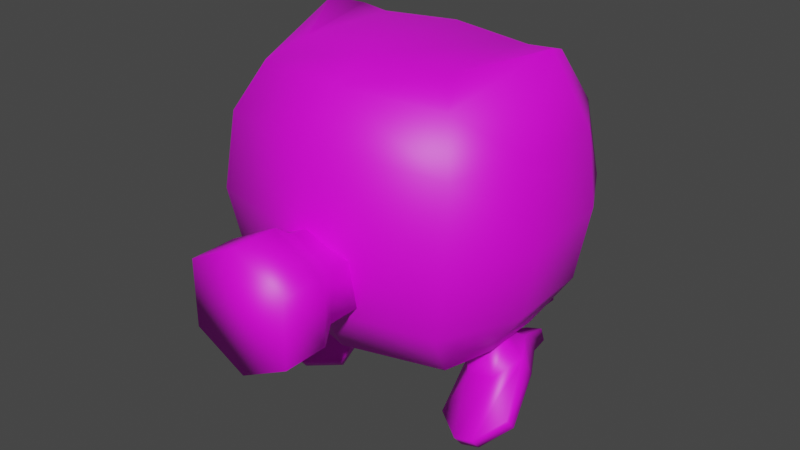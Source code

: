 # Source: bot_000.blend  (saved by Blender 4.1.24; exported with 4.5.12 LTS)
import bpy
from mathutils import Matrix  # noqa: F401  (used for matrix-valued properties, if any)

bpy.ops.wm.read_factory_settings(use_empty=True)
scene = bpy.context.scene
scene.name = 'Scene'

# ---- collections
col_collection = bpy.data.collections.new('Collection'); scene.collection.children.link(col_collection)

# ---- images (referenced by path relative to the original .blend; pixels are not part of the script)
import os
ASSET_DIR = os.environ.get("B2B_ASSET_DIR", "")  # directory of the original .blend (textures are referenced by path, not embedded)
HERE = os.path.dirname(os.path.abspath(__file__))  # packed textures are extracted next to this script under _unpacked/

def load_image(name, relpath, width, height, colorspace="sRGB"):
    """Load a texture the original file referenced (path relative to the .blend, or extracted next to this script)."""
    p = next((c for c in (os.path.join(HERE, relpath), os.path.join(ASSET_DIR, relpath)) if relpath and os.path.exists(c)), "")
    if p:
        img = bpy.data.images.load(p, check_existing=True)
        img.name = name
    else:  # same state as the original file: an image datablock whose file is absent (Cycles renders it pink)
        img = bpy.data.images.new(name, width, height)
        img.source = "FILE"
        img.filepath = "//" + (relpath or name)
    img.colorspace_settings.name = colorspace
    return img
img_bot_000 = load_image('bot_000', 'bot_000.png', 1024, 1024, 'sRGB')

# ---- materials (node trees are filled in below, after node groups)
mat_bot_000 = bpy.data.materials.new('bot_000')
mat_bot_000.use_transparent_shadow = False

# ---- material node trees
mat_bot_000.use_nodes = True; mat_bot_000.node_tree.nodes.clear()
_N = mat_bot_000.node_tree.nodes; _L = mat_bot_000.node_tree.links
n0 = _N.new('ShaderNodeBsdfPrincipled'); n0.name = 'Principled BSDF'; n0.location = (10, 300)
n1 = _N.new('ShaderNodeOutputMaterial'); n1.name = 'Material Output'; n1.location = (300, 300)
n2 = _N.new('ShaderNodeTexImage'); n2.name = 'Image Texture'; n2.location = (-283, 300)
n2.image = img_bot_000
_L.new(n0.outputs[0], n1.inputs[0])
_L.new(n2.outputs[0], n0.inputs[0])
n1.is_active_output = True

# ---- world
world_world = bpy.data.worlds.new('World'); scene.world = world_world
world_world.use_nodes = True; world_world.node_tree.nodes.clear()
_N = world_world.node_tree.nodes; _L = world_world.node_tree.links
n0 = _N.new('ShaderNodeOutputWorld'); n0.name = 'World Output'; n0.location = (300, 300)
n1 = _N.new('ShaderNodeBackground'); n1.name = 'Background'; n1.location = (10, 300)
n1.inputs[0].default_value = (0.05088, 0.05088, 0.05088, 1.0)
_L.new(n1.outputs[0], n0.inputs[0])
n0.is_active_output = True
world_world.color = (0.05088, 0.05088, 0.05088)
world_world.use_sun_shadow = False
world_world.sun_shadow_jitter_overblur = 0.0

# ---- meshes
me_plane = bpy.data.meshes.new('Plane')
me_plane.from_pydata([(0.1351, -0.5601, 0.09042), (0.1351, -0.5601, -0.07857), (-0.1351, -0.5601, 0.09042), (-0.1351, -0.5601, -0.07857), (1.081e-07, -0.5601, 0.1615), (1.081e-07, -0.5601, -0.1497), (0.1351, -0.4432, 0.09042), (0.1351, -0.4432, -0.07857), (-0.1351, -0.4432, 0.09042), (-0.1351, -0.4432, -0.07857), (1.081e-07, -0.4432, 0.1615), (1.081e-07, -0.4432, -0.1497), (0.1033, -0.3905, 0.07052), (0.1033, -0.3905, -0.05867), (-0.1033, -0.3905, 0.07052), (-0.1033, -0.3905, -0.05867), (8.471e-08, -0.3905, 0.1249), (8.471e-08, -0.3905, -0.113), (0.1033, -0.1988, 0.07052), (0.1033, -0.1988, -0.05867), (-0.1033, -0.1988, 0.07052), (-0.1033, -0.1988, -0.05867), (8.471e-08, -0.1988, 0.1249), (8.471e-08, -0.1988, -0.113), (0.2513, -0.1737, -0.2296), (0.2618, -0.1971, 0.4109), (0.2426, 0.2302, -0.1723), (0.2364, 0.2674, 0.4065), (0.2786, 0.3312, 0.2926), (0.3144, -0.2587, 0.2926), (0.3098, 0.3484, 0.1001), (0.05829, 0.3543, -0.07298), (0.327, -0.2871, 0.1001), (0.2921, -0.2631, -0.09003), (0.0, 0.2575, -0.1999), (0.0, 0.3022, 0.4065), (0.0, -0.2463, -0.2296), (0.0, -0.2533, 0.4231), (0.0, -0.3316, 0.3096), (0.0, 0.3697, 0.2926), (0.0, 0.362, -0.06618), (0.0, 0.3995, 0.1009), (0.0, -0.3216, -0.09003), (0.0, -0.3568, 0.1001), (0.2837, 0.1243, -0.2296), (0.2908, 0.1754, 0.4569), (0.3849, 0.1622, 0.2926), (0.371, 0.1656, -0.09003), (0.4007, 0.1806, 0.1001), (0.0, 0.1308, -0.2934), (0.0, 0.1738, 0.4685), (0.2514, -0.1313, -0.4476), (0.305, -0.1347, -0.4283), (0.3149, -0.1176, -0.4527), (0.2612, -0.1142, -0.4719), (0.379, -0.06855, -0.3925), (0.3692, -0.08563, -0.3681), (0.1795, -0.05594, -0.464), (0.1696, -0.07302, -0.4397), (0.2993, 0.1298, -0.31), (0.2104, 0.1354, -0.3419), (0.3413, 0.0562, -0.3217), (0.1774, 0.06656, -0.3804), (0.1595, 0.04892, -0.3336), (0.3234, 0.03857, -0.2748), (0.206, -0.02414, -0.3428), (0.2854, -0.02917, -0.3143), (0.1925, 0.1178, -0.295), (0.2814, 0.1122, -0.2632), (0.252, 0.07273, -0.2385), (0.195, 0.07633, -0.2589), (0.2577, -0.01852, -0.2707), (0.2008, -0.01492, -0.2911), (0.2788, 0.02559, -0.246), (0.1739, 0.03222, -0.2836), (0.2473, -0.005458, -0.1635), (0.2205, 0.04168, -0.156), (0.1635, 0.04528, -0.1764), (0.1424, 0.001173, -0.2011), (0.1692, -0.04597, -0.2086), (0.2262, -0.04957, -0.1882), (0.2368, 0.2016, -0.3366), (0.2264, 0.2036, -0.3071), (0.2831, 0.1986, -0.32), (0.2727, 0.2006, -0.2905), (-0.2513, -0.1737, -0.2296), (-0.2618, -0.1971, 0.4109), (-0.2426, 0.2302, -0.1723), (-0.2364, 0.2674, 0.4065), (-0.2786, 0.3312, 0.2926), (-0.3144, -0.2587, 0.2926), (-0.3098, 0.3484, 0.1001), (-0.05829, 0.3543, -0.07298), (-0.327, -0.2871, 0.1001), (-0.2921, -0.2631, -0.09003), (-0.2837, 0.1243, -0.2296), (-0.2908, 0.1754, 0.4569), (-0.3849, 0.1622, 0.2926), (-0.371, 0.1656, -0.09003), (-0.4007, 0.1806, 0.1001), (-0.2514, -0.1313, -0.4476), (-0.305, -0.1347, -0.4283), (-0.3149, -0.1176, -0.4527), (-0.2612, -0.1142, -0.4719), (-0.379, -0.06855, -0.3925), (-0.3692, -0.08563, -0.3681), (-0.1795, -0.05594, -0.464), (-0.1696, -0.07302, -0.4397), (-0.2993, 0.1298, -0.31), (-0.2104, 0.1354, -0.3419), (-0.3413, 0.0562, -0.3217), (-0.1774, 0.06656, -0.3804), (-0.1595, 0.04892, -0.3336), (-0.3234, 0.03857, -0.2748), (-0.206, -0.02414, -0.3428), (-0.2854, -0.02917, -0.3143), (-0.1925, 0.1178, -0.295), (-0.2814, 0.1122, -0.2632), (-0.252, 0.07273, -0.2385), (-0.195, 0.07633, -0.2589), (-0.2577, -0.01852, -0.2707), (-0.2008, -0.01492, -0.2911), (-0.2788, 0.02559, -0.246), (-0.1739, 0.03222, -0.2836), (-0.2473, -0.005458, -0.1635), (-0.2205, 0.04168, -0.156), (-0.1635, 0.04528, -0.1764), (-0.1424, 0.001173, -0.2011), (-0.1692, -0.04597, -0.2086), (-0.2262, -0.04957, -0.1882), (-0.2368, 0.2016, -0.3366), (-0.2264, 0.2036, -0.3071), (-0.2831, 0.1986, -0.32), (-0.2727, 0.2006, -0.2905), (0.3195, 0.08724, 0.4865), (0.3845, -0.06068, 0.2926), (0.3803, -0.06576, -0.09003), (0.4164, -0.07291, 0.1001), (0.2859, -0.0405, -0.2296), (0.0, -0.05537, -0.2918), (0.0, -0.1437, 0.4685), (-0.3195, 0.08724, 0.4865), (-0.3845, -0.06068, 0.2926), (-0.3803, -0.06576, -0.09003), (-0.4164, -0.07291, 0.1001), (-0.2859, -0.0405, -0.2296), (0.2029, 0.1534, 0.4569), (0.2099, -0.1107, 0.4569), (-0.2029, 0.1534, 0.4569), (-0.2099, -0.1107, 0.4569), (0.203, 0.3665, -0.3089), (0.0931, 0.4911, -0.1842), (-0.0931, 0.4911, -0.1842), (-0.203, 0.3665, -0.3089), (-0.0931, 0.2418, -0.4335), (0.0931, 0.2418, -0.4335), (0.1461, 0.2083, -0.1507), (0.07542, 0.298, -0.06102), (-0.1461, 0.2083, -0.1507), (-0.07542, 0.1186, -0.2404), (0.07542, 0.1186, -0.2404), (-0.07542, 0.298, -0.06102), (0.08801, 0.4373, -0.1223), (0.0, 0.4938, -0.1166), (-0.08801, 0.4373, -0.1223), (0.2939, 0.3138, -0.09003), (-0.2939, 0.3138, -0.09003)], [], [(9, 8, 14, 15), (7, 11, 17, 13), (1, 5, 11, 7), (3, 2, 8, 9), (0, 1, 7, 6), (2, 4, 10, 8), (5, 3, 9, 11), (4, 0, 6, 10), (15, 14, 20, 21), (13, 17, 23, 19), (6, 7, 13, 12), (8, 10, 16, 14), (11, 9, 15, 17), (10, 6, 12, 16), (12, 13, 19, 18), (14, 16, 22, 20), (17, 15, 21, 23), (16, 12, 18, 22), (39, 35, 27, 28), (135, 134, 25, 29), (34, 26, 44, 49), (137, 135, 29, 32), (41, 39, 28, 30), (34, 40, 31, 26), (40, 41, 30, 31), (138, 136, 33, 24), (136, 137, 32, 33), (33, 32, 43, 42), (24, 33, 42, 36), (32, 29, 38, 43), (29, 25, 37, 38), (30, 48, 47, 165), (26, 31, 165), (30, 28, 46, 48), (139, 36, 85, 145), (28, 27, 45, 46), (148, 50, 35, 88), (147, 140, 37, 25), (57, 55, 53, 54), (61, 64, 56, 55), (65, 63, 58, 51), (51, 58, 57, 54), (63, 62, 57, 58), (66, 65, 51, 52), (64, 66, 52, 56), (56, 52, 53, 55), (68, 64, 61, 59), (63, 67, 60, 62), (52, 51, 54, 53), (59, 60, 81, 83), (71, 73, 75, 80), (74, 72, 79, 78), (73, 69, 76, 75), (70, 74, 78, 77), (72, 71, 80, 79), (69, 70, 77, 76), (70, 69, 68, 67), (72, 74, 63, 65), (73, 71, 66, 64), (69, 73, 64, 68), (74, 70, 67, 63), (71, 72, 65, 66), (60, 67, 82, 81), (82, 84, 83, 81), (68, 59, 83, 84), (67, 68, 84, 82), (62, 60, 59, 61), (39, 89, 88, 35), (142, 90, 86, 141), (34, 49, 95, 87), (144, 93, 90, 142), (41, 91, 89, 39), (34, 87, 92, 40), (40, 92, 91, 41), (145, 85, 94, 143), (143, 94, 93, 144), (94, 42, 43, 93), (85, 36, 42, 94), (93, 43, 38, 90), (90, 38, 37, 86), (166, 98, 99, 91), (87, 95, 98, 166), (91, 99, 97, 89), (89, 97, 96, 88), (86, 37, 140, 149), (106, 103, 102, 104), (110, 104, 105, 113), (114, 100, 107, 112), (100, 103, 106, 107), (112, 107, 106, 111), (115, 101, 100, 114), (113, 105, 101, 115), (105, 104, 102, 101), (117, 108, 110, 113), (112, 111, 109, 116), (101, 102, 103, 100), (108, 132, 130, 109), (120, 129, 124, 122), (123, 127, 128, 121), (122, 124, 125, 118), (119, 126, 127, 123), (121, 128, 129, 120), (118, 125, 126, 119), (119, 116, 117, 118), (121, 114, 112, 123), (122, 113, 115, 120), (118, 117, 113, 122), (123, 112, 116, 119), (120, 115, 114, 121), (109, 130, 131, 116), (131, 130, 132, 133), (117, 133, 132, 108), (116, 131, 133, 117), (111, 110, 108, 109), (148, 149, 140, 50), (49, 139, 145, 95), (95, 145, 143, 98), (97, 142, 141, 96), (146, 50, 140, 147), (49, 44, 138, 139), (44, 47, 136, 138), (46, 45, 134, 135), (27, 35, 50, 146), (45, 146, 147, 134), (45, 27, 146), (134, 147, 25), (96, 141, 149, 148), (96, 148, 88), (141, 86, 149), (139, 138, 24, 36), (151, 152, 161, 157), (155, 150, 156, 160), (150, 151, 157, 156), (154, 155, 160, 159), (152, 153, 158, 161), (153, 154, 159, 158), (92, 40, 163, 164), (40, 31, 162, 163), (31, 30, 165), (44, 26, 165, 47), (92, 166, 91), (92, 87, 166), (135, 137, 48, 46), (143, 144, 99, 98), (144, 142, 97, 99), (47, 48, 137, 136), (151, 150, 155, 154, 153, 152), (62, 61, 55, 57), (111, 106, 104, 110), (0, 4, 2, 3, 5, 1)])
me_plane.polygons.foreach_set('use_smooth', [True] * 150)
_uv = me_plane.uv_layers.new(name='UVMap')
_uv.uv.foreach_set('vector', [0.8364, 0.79, 0.899, 0.7897, 0.8922, 0.8103, 0.8444, 0.8105, 0.3709, 0.6843, 0.3207, 0.7002, 0.3207, 0.6764, 0.3591, 0.6643, 0.3709, 0.7191, 0.3207, 0.7349, 0.3207, 0.7002, 0.3709, 0.6843, 0.8364, 0.7468, 0.899, 0.7465, 0.899, 0.7897, 0.8364, 0.79, 0.844, 0.5737, 0.9066, 0.574, 0.9066, 0.6172, 0.844, 0.6169, 0.9535, 0.01899, 0.9385, 0.0691, 0.9028, 0.0691, 0.9178, 0.01899, 0.3207, 0.7349, 0.2706, 0.7191, 0.2706, 0.6843, 0.3207, 0.7002, 0.9385, 0.0691, 0.9535, 0.1192, 0.9178, 0.1192, 0.9028, 0.0691, 0.8444, 0.8105, 0.8922, 0.8103, 0.8922, 0.8811, 0.8444, 0.8813, 0.3591, 0.6643, 0.3207, 0.6764, 0.3207, 0.6194, 0.3591, 0.6073, 0.844, 0.6169, 0.9066, 0.6172, 0.8987, 0.6377, 0.8508, 0.6375, 0.9197, 0.3221, 0.9432, 0.3717, 0.9222, 0.3713, 0.9042, 0.3334, 0.3207, 0.7002, 0.2706, 0.6843, 0.2824, 0.6643, 0.3207, 0.6764, 0.9432, 0.3717, 0.9197, 0.4222, 0.9042, 0.4099, 0.9222, 0.3713, 0.8508, 0.6375, 0.8987, 0.6377, 0.8987, 0.7085, 0.8508, 0.7083, 0.8981, 0.2576, 0.9095, 0.2193, 0.9681, 0.2193, 0.9566, 0.2576, 0.3207, 0.6764, 0.2824, 0.6643, 0.2824, 0.6073, 0.3207, 0.6194, 0.9095, 0.2193, 0.8981, 0.181, 0.9566, 0.181, 0.9681, 0.2193, 0.3844, 0.4132, 0.3848, 0.3642, 0.4728, 0.3588, 0.4882, 0.4073, 0.4396, 0.08742, 0.3776, 0.01899, 0.4825, 0.03774, 0.5102, 0.08052, 0.1727, 0.457, 0.1868, 0.5459, 0.146, 0.5688, 0.1152, 0.4674, 0.4505, 0.1587, 0.4396, 0.08742, 0.5102, 0.08052, 0.5264, 0.151, 0.3848, 0.4816, 0.3844, 0.4132, 0.4882, 0.4073, 0.5003, 0.4738, 0.1727, 0.457, 0.2325, 0.4462, 0.2326, 0.4681, 0.1868, 0.5459, 0.386, 0.5305, 0.3848, 0.4816, 0.5003, 0.4738, 0.4078, 0.5316, 0.4432, 0.2793, 0.4519, 0.2286, 0.5216, 0.2214, 0.4911, 0.2749, 0.4519, 0.2286, 0.4505, 0.1587, 0.5264, 0.151, 0.5216, 0.2214, 0.599, 0.335, 0.6673, 0.3221, 0.6776, 0.4434, 0.6077, 0.4434, 0.5383, 0.3502, 0.599, 0.335, 0.6077, 0.4434, 0.5491, 0.4434, 0.6673, 0.3221, 0.7285, 0.3267, 0.7451, 0.4434, 0.6776, 0.4434, 0.5816, 0.02273, 0.6255, 0.0417, 0.6122, 0.139, 0.5644, 0.1396, 0.2917, 0.1692, 0.3566, 0.1658, 0.3663, 0.2351, 0.3091, 0.2382, 0.1868, 0.5459, 0.2326, 0.4681, 0.2326, 0.5569, 0.2917, 0.1692, 0.2917, 0.09707, 0.3575, 0.09391, 0.3566, 0.1658, 0.0612, 0.4772, 0.01899, 0.4848, 0.02359, 0.3893, 0.06024, 0.3696, 0.2917, 0.09707, 0.3106, 0.05243, 0.345, 0.03201, 0.3575, 0.09391, 0.3112, 0.3221, 0.3861, 0.3221, 0.3848, 0.3642, 0.2975, 0.3579, 0.6619, 0.0605, 0.6552, 0.1385, 0.6122, 0.139, 0.6255, 0.0417, 0.7902, 0.1148, 0.8648, 0.1221, 0.8347, 0.143, 0.8146, 0.141, 0.9501, 0.8035, 0.9688, 0.8044, 0.9475, 0.8595, 0.937, 0.8562, 0.4601, 0.8258, 0.4697, 0.7977, 0.483, 0.8559, 0.4594, 0.8832, 0.7945, 0.5233, 0.799, 0.5539, 0.7876, 0.554, 0.7831, 0.5235, 0.2028, 0.6889, 0.2213, 0.6901, 0.2288, 0.7442, 0.2179, 0.7462, 0.4305, 0.8299, 0.4601, 0.8258, 0.4594, 0.8832, 0.4395, 0.8859, 0.4088, 0.8061, 0.4305, 0.8299, 0.4395, 0.8859, 0.4088, 0.8661, 0.799, 0.4753, 0.7945, 0.5022, 0.7831, 0.5024, 0.7876, 0.4755, 0.9659, 0.7756, 0.9688, 0.8044, 0.9501, 0.8035, 0.9473, 0.7746, 0.2028, 0.6889, 0.2013, 0.6586, 0.2197, 0.6597, 0.2213, 0.6901, 0.7945, 0.5022, 0.7945, 0.5233, 0.7831, 0.5235, 0.7831, 0.5024, 0.8561, 0.0398, 0.8228, 0.03659, 0.8376, 0.01899, 0.8549, 0.02066, 0.05491, 0.9533, 0.03735, 0.9501, 0.03735, 0.9172, 0.05491, 0.9204, 0.1834, 0.6857, 0.1781, 0.7015, 0.1456, 0.6994, 0.151, 0.6836, 0.03735, 0.9501, 0.01899, 0.9528, 0.01899, 0.9199, 0.03735, 0.9172, 0.1825, 0.6663, 0.1834, 0.6857, 0.151, 0.6836, 0.15, 0.6642, 0.8646, 0.51, 0.8422, 0.51, 0.8424, 0.4753, 0.8648, 0.4753, 0.9666, 0.9321, 0.9444, 0.9321, 0.9439, 0.8975, 0.9662, 0.8975, 0.9444, 0.9321, 0.9666, 0.9321, 0.9718, 0.9495, 0.937, 0.9495, 0.1781, 0.7015, 0.1834, 0.6857, 0.2028, 0.6889, 0.1937, 0.7128, 0.4241, 0.7994, 0.4369, 0.815, 0.4305, 0.8299, 0.4088, 0.8061, 0.4291, 0.7812, 0.4241, 0.7994, 0.4088, 0.8061, 0.4167, 0.7777, 0.1834, 0.6857, 0.1825, 0.6663, 0.2013, 0.6586, 0.2028, 0.6889, 0.8422, 0.51, 0.8646, 0.51, 0.8682, 0.526, 0.837, 0.526, 0.2197, 0.6597, 0.2013, 0.6586, 0.2194, 0.6309, 0.2288, 0.636, 0.9419, 0.9708, 0.96, 0.9708, 0.9607, 0.981, 0.9426, 0.981, 0.9659, 0.7756, 0.9473, 0.7746, 0.937, 0.7505, 0.9474, 0.7465, 0.937, 0.9495, 0.9718, 0.9495, 0.96, 0.9708, 0.9419, 0.9708, 0.8035, 0.06152, 0.8228, 0.03659, 0.8561, 0.0398, 0.8648, 0.06743, 0.3844, 0.4132, 0.2816, 0.4062, 0.2975, 0.3579, 0.3848, 0.3642, 0.1057, 0.08742, 0.03517, 0.08052, 0.06288, 0.03774, 0.1678, 0.01899, 0.1727, 0.457, 0.1152, 0.4674, 0.1085, 0.3616, 0.1547, 0.3688, 0.09486, 0.1587, 0.01899, 0.151, 0.03517, 0.08052, 0.1057, 0.08742, 0.3848, 0.4816, 0.2706, 0.4726, 0.2816, 0.4062, 0.3844, 0.4132, 0.1727, 0.457, 0.1547, 0.3688, 0.2249, 0.4256, 0.2325, 0.4462, 0.386, 0.5305, 0.3645, 0.5313, 0.2706, 0.4726, 0.3848, 0.4816, 0.1022, 0.2793, 0.05425, 0.2749, 0.0238, 0.2214, 0.0935, 0.2286, 0.0935, 0.2286, 0.0238, 0.2214, 0.01899, 0.151, 0.09486, 0.1587, 0.599, 0.5518, 0.6077, 0.4434, 0.6776, 0.4434, 0.6673, 0.5647, 0.5383, 0.5366, 0.5491, 0.4434, 0.6077, 0.4434, 0.599, 0.5518, 0.6673, 0.5647, 0.6776, 0.4434, 0.7451, 0.4434, 0.7285, 0.56, 0.5846, 0.256, 0.5644, 0.1396, 0.6122, 0.139, 0.628, 0.2359, 0.2363, 0.2382, 0.1791, 0.2351, 0.1888, 0.1658, 0.2537, 0.1692, 0.1547, 0.3688, 0.1085, 0.3616, 0.1454, 0.3221, 0.1938, 0.3424, 0.2537, 0.1692, 0.1888, 0.1658, 0.1878, 0.09391, 0.2537, 0.09707, 0.2537, 0.09707, 0.1878, 0.09391, 0.2004, 0.03201, 0.2348, 0.05243, 0.628, 0.2359, 0.6122, 0.139, 0.6552, 0.1385, 0.6639, 0.2162, 0.3453, 0.8687, 0.3209, 0.8949, 0.3008, 0.8968, 0.2706, 0.8759, 0.9633, 0.6307, 0.9764, 0.6834, 0.9659, 0.6867, 0.9446, 0.6317, 0.1686, 0.8323, 0.1692, 0.8896, 0.1456, 0.8624, 0.1589, 0.8042, 0.7833, 0.9409, 0.7948, 0.941, 0.7903, 0.9716, 0.7788, 0.9714, 0.8091, 0.38, 0.794, 0.4374, 0.7831, 0.4354, 0.7906, 0.3812, 0.1981, 0.8363, 0.1892, 0.8924, 0.1692, 0.8896, 0.1686, 0.8323, 0.2198, 0.8125, 0.2198, 0.8726, 0.1892, 0.8924, 0.1981, 0.8363, 0.7788, 0.8929, 0.7903, 0.8931, 0.7948, 0.9199, 0.7833, 0.9198, 0.9474, 0.6028, 0.9661, 0.6018, 0.9633, 0.6307, 0.9446, 0.6317, 0.8091, 0.38, 0.7906, 0.3812, 0.7922, 0.3509, 0.8106, 0.3497, 0.7833, 0.9198, 0.7948, 0.9199, 0.7948, 0.941, 0.7833, 0.9409, 0.2794, 0.7937, 0.2805, 0.7745, 0.2979, 0.7729, 0.3127, 0.7905, 0.8364, 0.9555, 0.8364, 0.9226, 0.8539, 0.9193, 0.8539, 0.9522, 0.8285, 0.3768, 0.8609, 0.3748, 0.8663, 0.3906, 0.8338, 0.3926, 0.8539, 0.9522, 0.8539, 0.9193, 0.8723, 0.9221, 0.8723, 0.955, 0.8294, 0.3574, 0.8619, 0.3553, 0.8609, 0.3748, 0.8285, 0.3768, 0.9098, 0.51, 0.9097, 0.4753, 0.9321, 0.4753, 0.9322, 0.51, 0.7116, 0.9274, 0.7119, 0.8929, 0.7343, 0.8929, 0.734, 0.9274, 0.734, 0.9274, 0.7409, 0.9451, 0.7058, 0.9451, 0.7116, 0.9274, 0.8338, 0.3926, 0.8182, 0.404, 0.8091, 0.38, 0.8285, 0.3768, 0.2045, 0.8058, 0.2198, 0.8125, 0.1981, 0.8363, 0.1918, 0.8215, 0.1995, 0.7877, 0.2119, 0.7842, 0.2198, 0.8125, 0.2045, 0.8058, 0.8285, 0.3768, 0.8091, 0.38, 0.8106, 0.3497, 0.8294, 0.3574, 0.9322, 0.51, 0.9375, 0.526, 0.9062, 0.526, 0.9098, 0.51, 0.7922, 0.3509, 0.7831, 0.3272, 0.7925, 0.3221, 0.8106, 0.3497, 0.7341, 0.9669, 0.7338, 0.977, 0.7155, 0.977, 0.7159, 0.9669, 0.9474, 0.6028, 0.966, 0.5737, 0.9764, 0.5777, 0.9661, 0.6018, 0.7409, 0.9451, 0.7341, 0.9669, 0.7159, 0.9669, 0.7058, 0.9451, 0.3319, 0.8154, 0.2706, 0.8213, 0.2794, 0.7937, 0.3127, 0.7905, 0.7445, 0.2126, 0.6639, 0.2162, 0.6552, 0.1385, 0.7522, 0.1372, 0.1152, 0.4674, 0.0612, 0.4772, 0.06024, 0.3696, 0.1085, 0.3616, 0.1629, 0.2841, 0.1022, 0.2793, 0.0935, 0.2286, 0.1791, 0.2351, 0.1878, 0.09391, 0.1057, 0.08742, 0.1678, 0.01899, 0.2004, 0.03201, 0.7426, 0.06206, 0.7522, 0.1372, 0.6552, 0.1385, 0.6619, 0.0605, 0.1152, 0.4674, 0.146, 0.5688, 0.09804, 0.5783, 0.0612, 0.4772, 0.3824, 0.2841, 0.3663, 0.2351, 0.4519, 0.2286, 0.4432, 0.2793, 0.3575, 0.09391, 0.345, 0.03201, 0.3776, 0.01899, 0.4396, 0.08742, 0.4728, 0.3588, 0.3848, 0.3642, 0.3861, 0.3221, 0.4617, 0.3229, 0.7488, 0.02938, 0.7426, 0.06206, 0.6619, 0.0605, 0.728, 0.01899, 0.494, 0.3267, 0.4728, 0.3588, 0.4617, 0.3229, 0.728, 0.01899, 0.6619, 0.0605, 0.6255, 0.0417, 0.7516, 0.2451, 0.7311, 0.256, 0.6639, 0.2162, 0.7445, 0.2126, 0.2783, 0.3256, 0.3112, 0.3221, 0.2975, 0.3579, 0.7311, 0.256, 0.628, 0.2359, 0.6639, 0.2162, 0.0612, 0.4772, 0.09804, 0.5783, 0.05681, 0.5727, 0.01899, 0.4848, 0.08853, 0.8746, 0.0195, 0.8746, 0.0276, 0.8013, 0.08352, 0.8013, 0.414, 0.7386, 0.4151, 0.6775, 0.4975, 0.6752, 0.4968, 0.7195, 0.4151, 0.6775, 0.414, 0.6084, 0.4968, 0.6258, 0.4975, 0.6752, 0.8597, 0.2649, 0.7906, 0.2649, 0.7972, 0.181, 0.8531, 0.181, 0.1024, 0.632, 0.1014, 0.7011, 0.01899, 0.6988, 0.01967, 0.6494, 0.1014, 0.7011, 0.1024, 0.7621, 0.01967, 0.7431, 0.01899, 0.6988, 0.3645, 0.5313, 0.386, 0.5305, 0.3846, 0.5693, 0.3527, 0.5615, 0.386, 0.5305, 0.4078, 0.5316, 0.4179, 0.5619, 0.3846, 0.5693, 0.4078, 0.5316, 0.5003, 0.4738, 0.4957, 0.5308, 0.146, 0.5688, 0.1868, 0.5459, 0.2326, 0.5569, 0.1944, 0.5929, 0.3645, 0.5313, 0.2778, 0.5297, 0.2706, 0.4726, 0.2249, 0.4256, 0.1547, 0.3688, 0.1938, 0.3424, 0.4396, 0.08742, 0.4505, 0.1587, 0.3566, 0.1658, 0.3575, 0.09391, 0.0935, 0.2286, 0.09486, 0.1587, 0.1888, 0.1658, 0.1791, 0.2351, 0.09486, 0.1587, 0.1057, 0.08742, 0.1878, 0.09391, 0.1888, 0.1658, 0.3663, 0.2351, 0.3566, 0.1658, 0.4505, 0.1587, 0.4519, 0.2286, 0.6669, 0.6408, 0.6667, 0.7173, 0.5976, 0.7502, 0.5393, 0.7132, 0.5394, 0.6367, 0.6085, 0.6039, 0.8035, 0.06152, 0.8648, 0.06743, 0.8648, 0.1221, 0.7902, 0.1148, 0.3319, 0.8154, 0.3453, 0.8687, 0.2706, 0.8759, 0.2706, 0.8213, 0.7058, 0.6269, 0.7559, 0.6027, 0.8061, 0.6269, 0.8061, 0.6844, 0.7559, 0.7085, 0.7058, 0.6844])
me_plane.materials.append(mat_bot_000)
me_plane.use_remesh_fix_poles = True
me_plane.use_remesh_preserve_attributes = False
me_plane.update()

# ---- objects
ob_bot_000 = bpy.data.objects.new('bot_000', me_plane)

# ---- transforms, parenting, visibility, modifiers, constraints
ob_bot_000.location = (0.0, 0.0, 0.4716)
_vg = ob_bot_000.vertex_groups.new(name='body')
_vg = ob_bot_000.vertex_groups.new(name='legs')
_vg = ob_bot_000.vertex_groups.new(name='exhaust')

# ---- collection membership
scene.collection.objects.link(ob_bot_000)

# ---- scene / render settings (as saved in the file)
scene.frame_start = 1; scene.frame_end = 250; scene.frame_set(1)
scene.render.engine = 'BLENDER_EEVEE_NEXT'
scene.cycles.sampling_pattern = 'TABULATED_SOBOL'
scene.cycles.use_light_tree = False
scene.eevee.ray_tracing_options.trace_max_roughness = 0.0
scene.view_settings.view_transform = 'Filmic'
bpy.context.view_layer.update()

# ---- added for rendering (the .blend has no active camera and no usable light): camera, sun
cam_auto = bpy.data.cameras.new('AutoCamera')
cam_auto.lens = 50.0
cam_auto.sensor_width = 36.0
cam_auto.clip_end = 1000.0
ob_auto_camera = bpy.data.objects.new('AutoCamera', cam_auto)
scene.collection.objects.link(ob_auto_camera)
ob_auto_camera.location = (1.52671, -1.86523, 1.70029)
ob_auto_camera.rotation_euler = (1.09748, -7.21219e-08, 0.694738)
scene.camera = ob_auto_camera
light_auto_sun = bpy.data.lights.new('AutoSun', 'SUN')
light_auto_sun.energy = 3.0
light_auto_sun.angle = 0.0523599
ob_auto_sun = bpy.data.objects.new('AutoSun', light_auto_sun)
scene.collection.objects.link(ob_auto_sun)
ob_auto_sun.rotation_euler = (0.872665, 0.174533, 0.523599)
bpy.context.view_layer.update()
